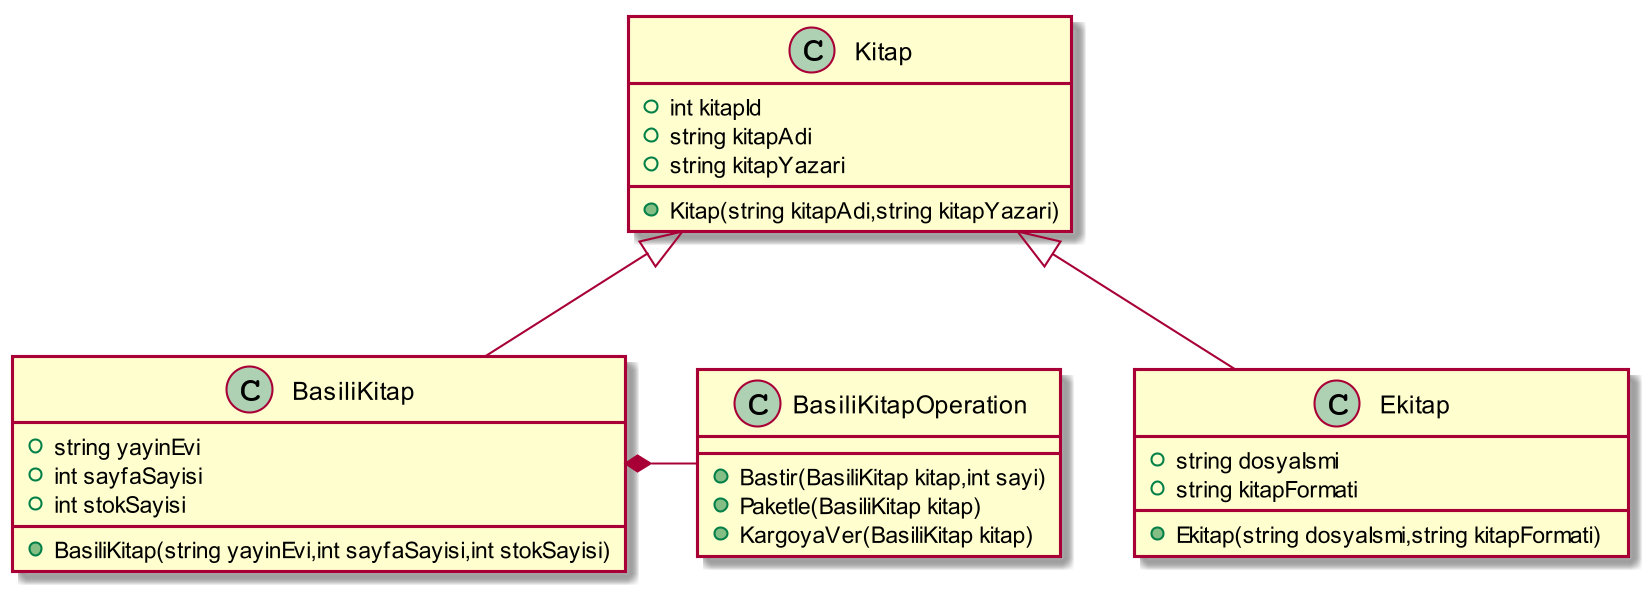

The diagram above was rendered by PlantUML. Its source (embedded in the PNG):
@startuml
skinparam dpi 200

class Kitap{
+int kitapId
+string kitapAdi
+string kitapYazari
+Kitap(string kitapAdi,string kitapYazari)
}

class Ekitap extends Kitap{
+string dosyaIsmi
+string kitapFormati
+Ekitap(string dosyaIsmi,string kitapFormati)
}
class BasiliKitap extends Kitap{
+string yayinEvi
+int sayfaSayisi
+int stokSayisi
+BasiliKitap(string yayinEvi,int sayfaSayisi,int stokSayisi)
}

class BasiliKitapOperation{
+Bastir(BasiliKitap kitap,int sayi)
+Paketle(BasiliKitap kitap)
+KargoyaVer(BasiliKitap kitap)
}
BasiliKitap *- BasiliKitapOperation
@enduml